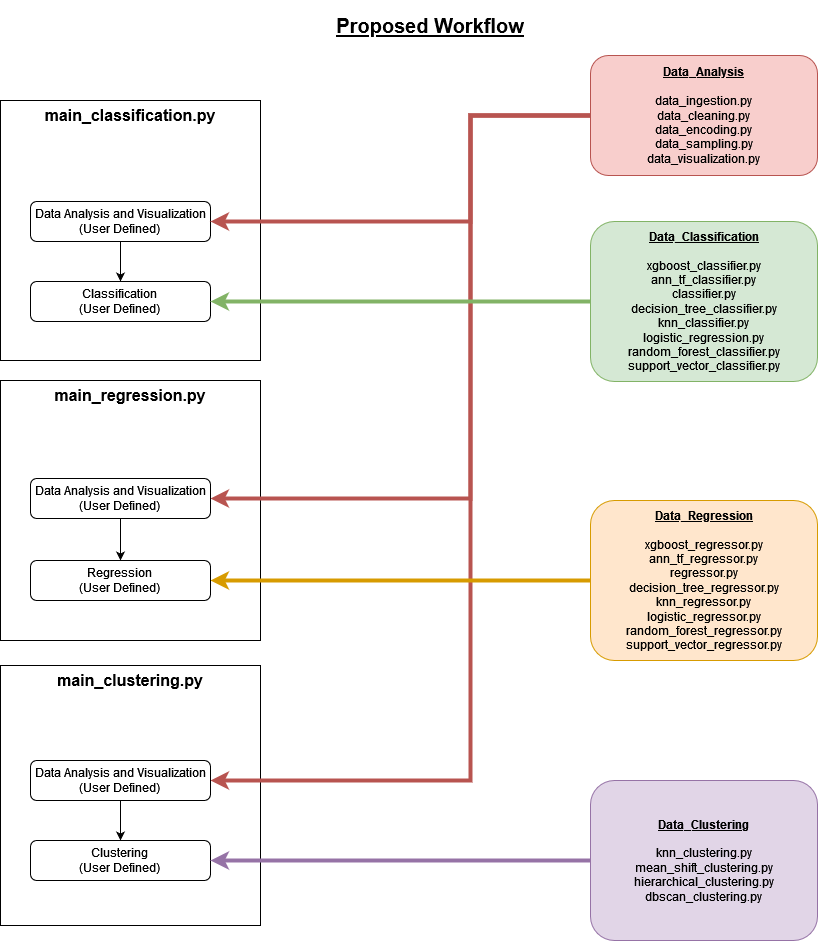

The diagram above was exported from draw.io. Its source (the exported page's mxGraphModel, read from the mxfile embedded in the PNG):
<mxGraphModel dx="2049" dy="2275" grid="1" gridSize="10" guides="1" tooltips="1" connect="1" arrows="1" fold="1" page="1" pageScale="1" pageWidth="827" pageHeight="1169" math="0" shadow="0">
  <root>
    <mxCell id="WIyWlLk6GJQsqaUBKTNV-0" />
    <mxCell id="WIyWlLk6GJQsqaUBKTNV-1" parent="WIyWlLk6GJQsqaUBKTNV-0" />
    <mxCell id="tVau4BeB1wbIVWH6ao-C-36" value="" style="whiteSpace=wrap;html=1;aspect=fixed;" parent="WIyWlLk6GJQsqaUBKTNV-1" vertex="1">
      <mxGeometry x="10" y="565" width="260" height="260" as="geometry" />
    </mxCell>
    <mxCell id="tVau4BeB1wbIVWH6ao-C-35" value="" style="whiteSpace=wrap;html=1;aspect=fixed;" parent="WIyWlLk6GJQsqaUBKTNV-1" vertex="1">
      <mxGeometry x="10" y="280" width="260" height="260" as="geometry" />
    </mxCell>
    <mxCell id="tVau4BeB1wbIVWH6ao-C-34" value="" style="whiteSpace=wrap;html=1;aspect=fixed;" parent="WIyWlLk6GJQsqaUBKTNV-1" vertex="1">
      <mxGeometry x="10" width="260" height="260" as="geometry" />
    </mxCell>
    <mxCell id="tVau4BeB1wbIVWH6ao-C-7" style="edgeStyle=orthogonalEdgeStyle;rounded=0;orthogonalLoop=1;jettySize=auto;html=1;exitX=0.5;exitY=1;exitDx=0;exitDy=0;entryX=0.5;entryY=0;entryDx=0;entryDy=0;" parent="WIyWlLk6GJQsqaUBKTNV-1" source="WIyWlLk6GJQsqaUBKTNV-7" target="tVau4BeB1wbIVWH6ao-C-2" edge="1">
      <mxGeometry relative="1" as="geometry" />
    </mxCell>
    <mxCell id="WIyWlLk6GJQsqaUBKTNV-7" value="&lt;div&gt;Data Analysis and Visualization&lt;/div&gt;&lt;div&gt;(User Defined)&lt;br&gt;&lt;/div&gt;" style="rounded=1;whiteSpace=wrap;html=1;fontSize=12;glass=0;strokeWidth=1;shadow=0;" parent="WIyWlLk6GJQsqaUBKTNV-1" vertex="1">
      <mxGeometry x="40" y="101" width="180" height="40" as="geometry" />
    </mxCell>
    <mxCell id="tVau4BeB1wbIVWH6ao-C-38" style="edgeStyle=orthogonalEdgeStyle;rounded=0;orthogonalLoop=1;jettySize=auto;html=1;exitX=0;exitY=0.5;exitDx=0;exitDy=0;entryX=1;entryY=0.5;entryDx=0;entryDy=0;fillColor=#f8cecc;strokeColor=#b85450;strokeWidth=4;" parent="WIyWlLk6GJQsqaUBKTNV-1" source="WIyWlLk6GJQsqaUBKTNV-12" target="WIyWlLk6GJQsqaUBKTNV-7" edge="1">
      <mxGeometry relative="1" as="geometry">
        <Array as="points">
          <mxPoint x="480" y="15" />
          <mxPoint x="480" y="121" />
        </Array>
      </mxGeometry>
    </mxCell>
    <mxCell id="tVau4BeB1wbIVWH6ao-C-39" style="edgeStyle=orthogonalEdgeStyle;rounded=0;orthogonalLoop=1;jettySize=auto;html=1;exitX=0;exitY=0.5;exitDx=0;exitDy=0;entryX=1;entryY=0.5;entryDx=0;entryDy=0;fillColor=#f8cecc;strokeColor=#b85450;strokeWidth=4;" parent="WIyWlLk6GJQsqaUBKTNV-1" source="WIyWlLk6GJQsqaUBKTNV-12" target="tVau4BeB1wbIVWH6ao-C-12" edge="1">
      <mxGeometry relative="1" as="geometry">
        <Array as="points">
          <mxPoint x="480" y="15" />
          <mxPoint x="480" y="398" />
        </Array>
      </mxGeometry>
    </mxCell>
    <mxCell id="tVau4BeB1wbIVWH6ao-C-40" style="edgeStyle=orthogonalEdgeStyle;rounded=0;orthogonalLoop=1;jettySize=auto;html=1;entryX=1;entryY=0.5;entryDx=0;entryDy=0;fillColor=#f8cecc;strokeColor=#b85450;strokeWidth=4;" parent="WIyWlLk6GJQsqaUBKTNV-1" target="tVau4BeB1wbIVWH6ao-C-19" edge="1">
      <mxGeometry relative="1" as="geometry">
        <mxPoint x="600" y="15" as="sourcePoint" />
        <Array as="points">
          <mxPoint x="480" y="15" />
          <mxPoint x="480" y="680" />
        </Array>
      </mxGeometry>
    </mxCell>
    <mxCell id="WIyWlLk6GJQsqaUBKTNV-12" value="&lt;b&gt;&lt;u&gt;Data_Analysis&lt;/u&gt;&lt;/b&gt;&lt;div&gt;&lt;br&gt;&lt;/div&gt;&lt;div&gt;data_ingestion.py&lt;br&gt;&lt;/div&gt;&lt;div&gt;data_cleaning.py&lt;/div&gt;&lt;div&gt;data_encoding.py&lt;/div&gt;&lt;div&gt;data_sampling.py&lt;/div&gt;&lt;div&gt;data_visualization.py&lt;/div&gt;" style="rounded=1;whiteSpace=wrap;html=1;fontSize=12;glass=0;strokeWidth=1;shadow=0;fillColor=#f8cecc;strokeColor=#b85450;" parent="WIyWlLk6GJQsqaUBKTNV-1" vertex="1">
      <mxGeometry x="600" y="-45" width="227" height="120" as="geometry" />
    </mxCell>
    <mxCell id="tVau4BeB1wbIVWH6ao-C-2" value="&lt;div&gt;Classification&lt;/div&gt;&lt;div&gt;(User Defined)&lt;br&gt;&lt;/div&gt;" style="rounded=1;whiteSpace=wrap;html=1;fontSize=12;glass=0;strokeWidth=1;shadow=0;" parent="WIyWlLk6GJQsqaUBKTNV-1" vertex="1">
      <mxGeometry x="40" y="181" width="180" height="40" as="geometry" />
    </mxCell>
    <mxCell id="tVau4BeB1wbIVWH6ao-C-22" style="edgeStyle=orthogonalEdgeStyle;rounded=0;orthogonalLoop=1;jettySize=auto;html=1;fillColor=#d5e8d4;strokeColor=#82b366;strokeWidth=4;" parent="WIyWlLk6GJQsqaUBKTNV-1" source="tVau4BeB1wbIVWH6ao-C-3" edge="1">
      <mxGeometry relative="1" as="geometry">
        <mxPoint x="220" y="201" as="targetPoint" />
        <Array as="points" />
      </mxGeometry>
    </mxCell>
    <mxCell id="tVau4BeB1wbIVWH6ao-C-3" value="&lt;b&gt;&lt;u&gt;Data_Classification&lt;/u&gt;&lt;/b&gt;&lt;div&gt;&lt;br&gt;&lt;/div&gt;&lt;div&gt;&lt;div&gt;xgboost_classifier.py&lt;/div&gt;&lt;div&gt;ann_tf_classifier.py&lt;/div&gt;&lt;div&gt;classifier.py&lt;/div&gt;&lt;div&gt;decision_tree_classifier.py&lt;/div&gt;&lt;div&gt;knn_classifier.py&lt;/div&gt;&lt;div&gt;logistic_regression.py&lt;/div&gt;&lt;div&gt;random_forest_classifier.py&lt;/div&gt;&lt;div&gt;support_vector_classifier.py&lt;/div&gt;&lt;/div&gt;" style="rounded=1;whiteSpace=wrap;html=1;fontSize=12;glass=0;strokeWidth=1;shadow=0;fillColor=#d5e8d4;strokeColor=#82b366;" parent="WIyWlLk6GJQsqaUBKTNV-1" vertex="1">
      <mxGeometry x="600" y="121" width="227" height="160" as="geometry" />
    </mxCell>
    <mxCell id="tVau4BeB1wbIVWH6ao-C-44" style="edgeStyle=orthogonalEdgeStyle;rounded=0;orthogonalLoop=1;jettySize=auto;html=1;exitX=0;exitY=0.5;exitDx=0;exitDy=0;fillColor=#ffe6cc;strokeColor=#d79b00;strokeWidth=4;" parent="WIyWlLk6GJQsqaUBKTNV-1" source="tVau4BeB1wbIVWH6ao-C-8" target="tVau4BeB1wbIVWH6ao-C-13" edge="1">
      <mxGeometry relative="1" as="geometry" />
    </mxCell>
    <mxCell id="tVau4BeB1wbIVWH6ao-C-8" value="&lt;b&gt;&lt;u&gt;Data_Regression&lt;/u&gt;&lt;/b&gt;&lt;div&gt;&lt;br&gt;&lt;/div&gt;&lt;div&gt;&lt;div&gt;xgboost_regressor.py&lt;/div&gt;&lt;div&gt;ann_tf_&lt;span style=&quot;background-color: initial;&quot;&gt;regressor&lt;/span&gt;&lt;span style=&quot;background-color: initial;&quot;&gt;.py&lt;/span&gt;&lt;/div&gt;&lt;div&gt;&lt;span style=&quot;background-color: initial;&quot;&gt;regressor&lt;/span&gt;.py&lt;/div&gt;&lt;div&gt;decision_tree_regressor.py&lt;/div&gt;&lt;div&gt;knn_regressor.py&lt;/div&gt;&lt;div&gt;logistic_regressor.py&lt;/div&gt;&lt;div&gt;random_forest_regressor.py&lt;/div&gt;&lt;div&gt;support_vector_regressor.py&lt;/div&gt;&lt;/div&gt;" style="rounded=1;whiteSpace=wrap;html=1;fontSize=12;glass=0;strokeWidth=1;shadow=0;fillColor=#ffe6cc;strokeColor=#d79b00;" parent="WIyWlLk6GJQsqaUBKTNV-1" vertex="1">
      <mxGeometry x="600" y="400" width="227" height="160" as="geometry" />
    </mxCell>
    <mxCell id="tVau4BeB1wbIVWH6ao-C-11" style="edgeStyle=orthogonalEdgeStyle;rounded=0;orthogonalLoop=1;jettySize=auto;html=1;exitX=0.5;exitY=1;exitDx=0;exitDy=0;entryX=0.5;entryY=0;entryDx=0;entryDy=0;" parent="WIyWlLk6GJQsqaUBKTNV-1" source="tVau4BeB1wbIVWH6ao-C-12" target="tVau4BeB1wbIVWH6ao-C-13" edge="1">
      <mxGeometry relative="1" as="geometry" />
    </mxCell>
    <mxCell id="tVau4BeB1wbIVWH6ao-C-12" value="&lt;div&gt;Data Analysis and Visualization&lt;/div&gt;&lt;div&gt;(User Defined)&lt;br&gt;&lt;/div&gt;" style="rounded=1;whiteSpace=wrap;html=1;fontSize=12;glass=0;strokeWidth=1;shadow=0;" parent="WIyWlLk6GJQsqaUBKTNV-1" vertex="1">
      <mxGeometry x="40" y="378" width="180" height="40" as="geometry" />
    </mxCell>
    <mxCell id="tVau4BeB1wbIVWH6ao-C-13" value="&lt;div&gt;Regression&lt;/div&gt;&lt;div&gt;(User Defined)&lt;br&gt;&lt;/div&gt;" style="rounded=1;whiteSpace=wrap;html=1;fontSize=12;glass=0;strokeWidth=1;shadow=0;" parent="WIyWlLk6GJQsqaUBKTNV-1" vertex="1">
      <mxGeometry x="40" y="460" width="180" height="40" as="geometry" />
    </mxCell>
    <mxCell id="tVau4BeB1wbIVWH6ao-C-18" style="edgeStyle=orthogonalEdgeStyle;rounded=0;orthogonalLoop=1;jettySize=auto;html=1;exitX=0.5;exitY=1;exitDx=0;exitDy=0;entryX=0.5;entryY=0;entryDx=0;entryDy=0;" parent="WIyWlLk6GJQsqaUBKTNV-1" source="tVau4BeB1wbIVWH6ao-C-19" target="tVau4BeB1wbIVWH6ao-C-20" edge="1">
      <mxGeometry relative="1" as="geometry" />
    </mxCell>
    <mxCell id="tVau4BeB1wbIVWH6ao-C-19" value="&lt;div&gt;Data Analysis and Visualization&lt;/div&gt;&lt;div&gt;(User Defined)&lt;br&gt;&lt;/div&gt;" style="rounded=1;whiteSpace=wrap;html=1;fontSize=12;glass=0;strokeWidth=1;shadow=0;" parent="WIyWlLk6GJQsqaUBKTNV-1" vertex="1">
      <mxGeometry x="40" y="660" width="180" height="40" as="geometry" />
    </mxCell>
    <mxCell id="tVau4BeB1wbIVWH6ao-C-20" value="&lt;div&gt;Clustering&lt;/div&gt;&lt;div&gt;(User Defined)&lt;br&gt;&lt;/div&gt;" style="rounded=1;whiteSpace=wrap;html=1;fontSize=12;glass=0;strokeWidth=1;shadow=0;" parent="WIyWlLk6GJQsqaUBKTNV-1" vertex="1">
      <mxGeometry x="40" y="740" width="180" height="40" as="geometry" />
    </mxCell>
    <mxCell id="tVau4BeB1wbIVWH6ao-C-33" style="edgeStyle=orthogonalEdgeStyle;rounded=0;orthogonalLoop=1;jettySize=auto;html=1;exitX=0;exitY=0.5;exitDx=0;exitDy=0;entryX=1;entryY=0.5;entryDx=0;entryDy=0;fillColor=#e1d5e7;strokeColor=#9673a6;strokeWidth=4;" parent="WIyWlLk6GJQsqaUBKTNV-1" source="tVau4BeB1wbIVWH6ao-C-32" target="tVau4BeB1wbIVWH6ao-C-20" edge="1">
      <mxGeometry relative="1" as="geometry">
        <Array as="points">
          <mxPoint x="580" y="760" />
          <mxPoint x="580" y="760" />
        </Array>
      </mxGeometry>
    </mxCell>
    <mxCell id="tVau4BeB1wbIVWH6ao-C-32" value="&lt;u&gt;&lt;b&gt;Data_Clustering&lt;/b&gt;&lt;/u&gt;&lt;div&gt;&lt;br&gt;&lt;/div&gt;&lt;div&gt;&lt;div&gt;knn_clustering.py&lt;/div&gt;&lt;div&gt;&lt;span style=&quot;background-color: initial;&quot;&gt;mean_shift_clustering.py&lt;/span&gt;&lt;/div&gt;&lt;div&gt;&lt;span style=&quot;background-color: initial;&quot;&gt;hierarchical_clustering&lt;/span&gt;.py&lt;/div&gt;&lt;div&gt;dbscan_clustering.py&lt;/div&gt;&lt;/div&gt;" style="rounded=1;whiteSpace=wrap;html=1;fontSize=12;glass=0;strokeWidth=1;shadow=0;fillColor=#e1d5e7;strokeColor=#9673a6;" parent="WIyWlLk6GJQsqaUBKTNV-1" vertex="1">
      <mxGeometry x="600" y="680" width="227" height="160" as="geometry" />
    </mxCell>
    <mxCell id="tVau4BeB1wbIVWH6ao-C-41" value="main_regression.py" style="text;html=1;align=center;verticalAlign=middle;whiteSpace=wrap;rounded=0;fontStyle=1;fontSize=16;" parent="WIyWlLk6GJQsqaUBKTNV-1" vertex="1">
      <mxGeometry x="60" y="280" width="160" height="30" as="geometry" />
    </mxCell>
    <mxCell id="tVau4BeB1wbIVWH6ao-C-42" value="main_classification.py" style="text;html=1;align=center;verticalAlign=middle;whiteSpace=wrap;rounded=0;fontStyle=1;fontSize=16;" parent="WIyWlLk6GJQsqaUBKTNV-1" vertex="1">
      <mxGeometry x="60" width="160" height="30" as="geometry" />
    </mxCell>
    <mxCell id="tVau4BeB1wbIVWH6ao-C-43" value="main_clustering.py" style="text;html=1;align=center;verticalAlign=middle;whiteSpace=wrap;rounded=0;fontStyle=1;fontSize=16;" parent="WIyWlLk6GJQsqaUBKTNV-1" vertex="1">
      <mxGeometry x="60" y="565" width="160" height="30" as="geometry" />
    </mxCell>
    <mxCell id="YYG6u4qmNCYjIm-oM2RO-0" value="Proposed Workflow" style="text;html=1;align=center;verticalAlign=middle;whiteSpace=wrap;rounded=0;fontSize=20;fontStyle=5" vertex="1" parent="WIyWlLk6GJQsqaUBKTNV-1">
      <mxGeometry x="210" y="-100" width="460" height="50" as="geometry" />
    </mxCell>
  </root>
</mxGraphModel>